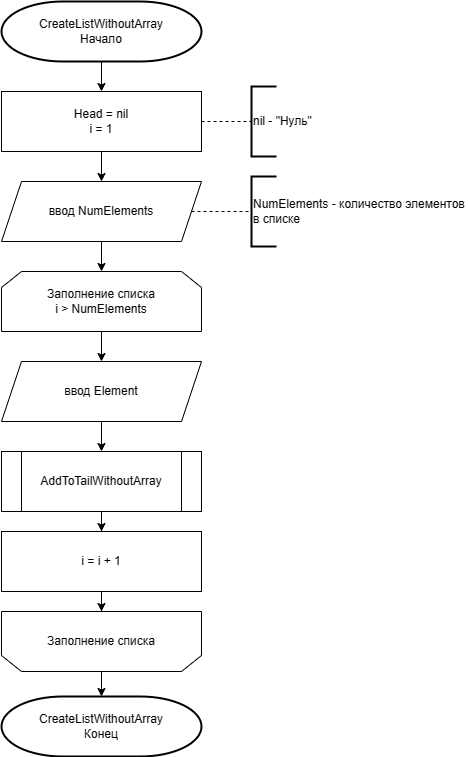

The diagram above was exported from draw.io. Its source (the exported page's mxGraphModel, read from the mxfile embedded in the PNG):
<mxGraphModel dx="786" dy="505" grid="1" gridSize="10" guides="1" tooltips="1" connect="1" arrows="1" fold="1" page="1" pageScale="1" pageWidth="827" pageHeight="1169" math="0" shadow="0">
  <root>
    <mxCell id="WIyWlLk6GJQsqaUBKTNV-0" />
    <mxCell id="WIyWlLk6GJQsqaUBKTNV-1" parent="WIyWlLk6GJQsqaUBKTNV-0" />
    <mxCell id="Kkr31Atgg2_UgfqG3ceG-2" value="" style="edgeStyle=orthogonalEdgeStyle;rounded=0;orthogonalLoop=1;jettySize=auto;html=1;" parent="WIyWlLk6GJQsqaUBKTNV-1" source="Kkr31Atgg2_UgfqG3ceG-0" target="Kkr31Atgg2_UgfqG3ceG-1" edge="1">
      <mxGeometry relative="1" as="geometry" />
    </mxCell>
    <mxCell id="Kkr31Atgg2_UgfqG3ceG-0" value="CreateListWithoutArray&lt;div&gt;Начало&lt;/div&gt;" style="strokeWidth=2;html=1;shape=mxgraph.flowchart.terminator;whiteSpace=wrap;" parent="WIyWlLk6GJQsqaUBKTNV-1" vertex="1">
      <mxGeometry x="20" y="20" width="200" height="60" as="geometry" />
    </mxCell>
    <mxCell id="Kkr31Atgg2_UgfqG3ceG-6" value="" style="edgeStyle=orthogonalEdgeStyle;rounded=0;orthogonalLoop=1;jettySize=auto;html=1;" parent="WIyWlLk6GJQsqaUBKTNV-1" source="Kkr31Atgg2_UgfqG3ceG-1" target="Kkr31Atgg2_UgfqG3ceG-5" edge="1">
      <mxGeometry relative="1" as="geometry" />
    </mxCell>
    <mxCell id="Kkr31Atgg2_UgfqG3ceG-1" value="Head = nil&lt;div&gt;i = 1&lt;/div&gt;" style="rounded=0;whiteSpace=wrap;html=1;" parent="WIyWlLk6GJQsqaUBKTNV-1" vertex="1">
      <mxGeometry x="20" y="110" width="200" height="60" as="geometry" />
    </mxCell>
    <mxCell id="Kkr31Atgg2_UgfqG3ceG-3" value="" style="endArrow=none;dashed=1;html=1;rounded=0;exitX=1;exitY=0.5;exitDx=0;exitDy=0;" parent="WIyWlLk6GJQsqaUBKTNV-1" source="Kkr31Atgg2_UgfqG3ceG-1" target="Kkr31Atgg2_UgfqG3ceG-4" edge="1">
      <mxGeometry width="50" height="50" relative="1" as="geometry">
        <mxPoint x="260" y="180" as="sourcePoint" />
        <mxPoint x="280" y="140" as="targetPoint" />
      </mxGeometry>
    </mxCell>
    <mxCell id="Kkr31Atgg2_UgfqG3ceG-4" value="nil - &quot;Нуль&quot;" style="strokeWidth=2;html=1;shape=mxgraph.flowchart.annotation_1;align=left;pointerEvents=1;" parent="WIyWlLk6GJQsqaUBKTNV-1" vertex="1">
      <mxGeometry x="270" y="105" width="25" height="70" as="geometry" />
    </mxCell>
    <mxCell id="Kkr31Atgg2_UgfqG3ceG-10" value="" style="edgeStyle=orthogonalEdgeStyle;rounded=0;orthogonalLoop=1;jettySize=auto;html=1;" parent="WIyWlLk6GJQsqaUBKTNV-1" source="Kkr31Atgg2_UgfqG3ceG-5" target="Kkr31Atgg2_UgfqG3ceG-9" edge="1">
      <mxGeometry relative="1" as="geometry" />
    </mxCell>
    <mxCell id="Kkr31Atgg2_UgfqG3ceG-5" value="ввод NumElements" style="shape=parallelogram;perimeter=parallelogramPerimeter;whiteSpace=wrap;html=1;fixedSize=1;" parent="WIyWlLk6GJQsqaUBKTNV-1" vertex="1">
      <mxGeometry x="20" y="200" width="200" height="60" as="geometry" />
    </mxCell>
    <mxCell id="Kkr31Atgg2_UgfqG3ceG-7" value="" style="endArrow=none;dashed=1;html=1;rounded=0;" parent="WIyWlLk6GJQsqaUBKTNV-1" source="Kkr31Atgg2_UgfqG3ceG-5" target="Kkr31Atgg2_UgfqG3ceG-8" edge="1">
      <mxGeometry width="50" height="50" relative="1" as="geometry">
        <mxPoint x="220" y="280" as="sourcePoint" />
        <mxPoint x="270" y="230" as="targetPoint" />
      </mxGeometry>
    </mxCell>
    <mxCell id="Kkr31Atgg2_UgfqG3ceG-8" value="NumElements - количество элементов&amp;nbsp;&lt;div&gt;в списке&lt;/div&gt;" style="strokeWidth=2;html=1;shape=mxgraph.flowchart.annotation_1;align=left;pointerEvents=1;" parent="WIyWlLk6GJQsqaUBKTNV-1" vertex="1">
      <mxGeometry x="270" y="195" width="25" height="70" as="geometry" />
    </mxCell>
    <mxCell id="Kkr31Atgg2_UgfqG3ceG-12" value="" style="edgeStyle=orthogonalEdgeStyle;rounded=0;orthogonalLoop=1;jettySize=auto;html=1;" parent="WIyWlLk6GJQsqaUBKTNV-1" source="Kkr31Atgg2_UgfqG3ceG-9" target="Kkr31Atgg2_UgfqG3ceG-11" edge="1">
      <mxGeometry relative="1" as="geometry" />
    </mxCell>
    <mxCell id="Kkr31Atgg2_UgfqG3ceG-9" value="Заполнение списка&lt;br&gt;i &amp;gt; NumElements" style="shape=loopLimit;whiteSpace=wrap;html=1;" parent="WIyWlLk6GJQsqaUBKTNV-1" vertex="1">
      <mxGeometry x="20" y="290" width="200" height="60" as="geometry" />
    </mxCell>
    <mxCell id="Kkr31Atgg2_UgfqG3ceG-14" value="" style="edgeStyle=orthogonalEdgeStyle;rounded=0;orthogonalLoop=1;jettySize=auto;html=1;" parent="WIyWlLk6GJQsqaUBKTNV-1" source="Kkr31Atgg2_UgfqG3ceG-11" target="Kkr31Atgg2_UgfqG3ceG-13" edge="1">
      <mxGeometry relative="1" as="geometry" />
    </mxCell>
    <mxCell id="Kkr31Atgg2_UgfqG3ceG-11" value="ввод Element" style="shape=parallelogram;perimeter=parallelogramPerimeter;whiteSpace=wrap;html=1;fixedSize=1;" parent="WIyWlLk6GJQsqaUBKTNV-1" vertex="1">
      <mxGeometry x="20" y="380" width="200" height="60" as="geometry" />
    </mxCell>
    <mxCell id="CdkbbF5ZhGBh7XQrRsrs-1" value="" style="edgeStyle=orthogonalEdgeStyle;rounded=0;orthogonalLoop=1;jettySize=auto;html=1;" edge="1" parent="WIyWlLk6GJQsqaUBKTNV-1" source="Kkr31Atgg2_UgfqG3ceG-13" target="CdkbbF5ZhGBh7XQrRsrs-0">
      <mxGeometry relative="1" as="geometry" />
    </mxCell>
    <mxCell id="Kkr31Atgg2_UgfqG3ceG-13" value="AddToTailWithoutArray" style="shape=process;whiteSpace=wrap;html=1;backgroundOutline=1;" parent="WIyWlLk6GJQsqaUBKTNV-1" vertex="1">
      <mxGeometry x="20" y="470" width="200" height="60" as="geometry" />
    </mxCell>
    <mxCell id="Kkr31Atgg2_UgfqG3ceG-18" value="" style="edgeStyle=orthogonalEdgeStyle;rounded=0;orthogonalLoop=1;jettySize=auto;html=1;" parent="WIyWlLk6GJQsqaUBKTNV-1" source="Kkr31Atgg2_UgfqG3ceG-15" target="Kkr31Atgg2_UgfqG3ceG-17" edge="1">
      <mxGeometry relative="1" as="geometry" />
    </mxCell>
    <mxCell id="Kkr31Atgg2_UgfqG3ceG-15" value="Заполнение списка" style="shape=loopLimit;whiteSpace=wrap;html=1;flipV=1;" parent="WIyWlLk6GJQsqaUBKTNV-1" vertex="1">
      <mxGeometry x="20" y="630" width="200" height="60" as="geometry" />
    </mxCell>
    <mxCell id="Kkr31Atgg2_UgfqG3ceG-17" value="CreateListWithoutArray&lt;div&gt;Конец&lt;/div&gt;" style="strokeWidth=2;html=1;shape=mxgraph.flowchart.terminator;whiteSpace=wrap;" parent="WIyWlLk6GJQsqaUBKTNV-1" vertex="1">
      <mxGeometry x="20" y="715" width="200" height="60" as="geometry" />
    </mxCell>
    <mxCell id="CdkbbF5ZhGBh7XQrRsrs-3" style="edgeStyle=orthogonalEdgeStyle;rounded=0;orthogonalLoop=1;jettySize=auto;html=1;" edge="1" parent="WIyWlLk6GJQsqaUBKTNV-1" source="CdkbbF5ZhGBh7XQrRsrs-0" target="Kkr31Atgg2_UgfqG3ceG-15">
      <mxGeometry relative="1" as="geometry" />
    </mxCell>
    <mxCell id="CdkbbF5ZhGBh7XQrRsrs-0" value="i = i + 1" style="rounded=0;whiteSpace=wrap;html=1;" vertex="1" parent="WIyWlLk6GJQsqaUBKTNV-1">
      <mxGeometry x="20" y="550" width="200" height="60" as="geometry" />
    </mxCell>
  </root>
</mxGraphModel>